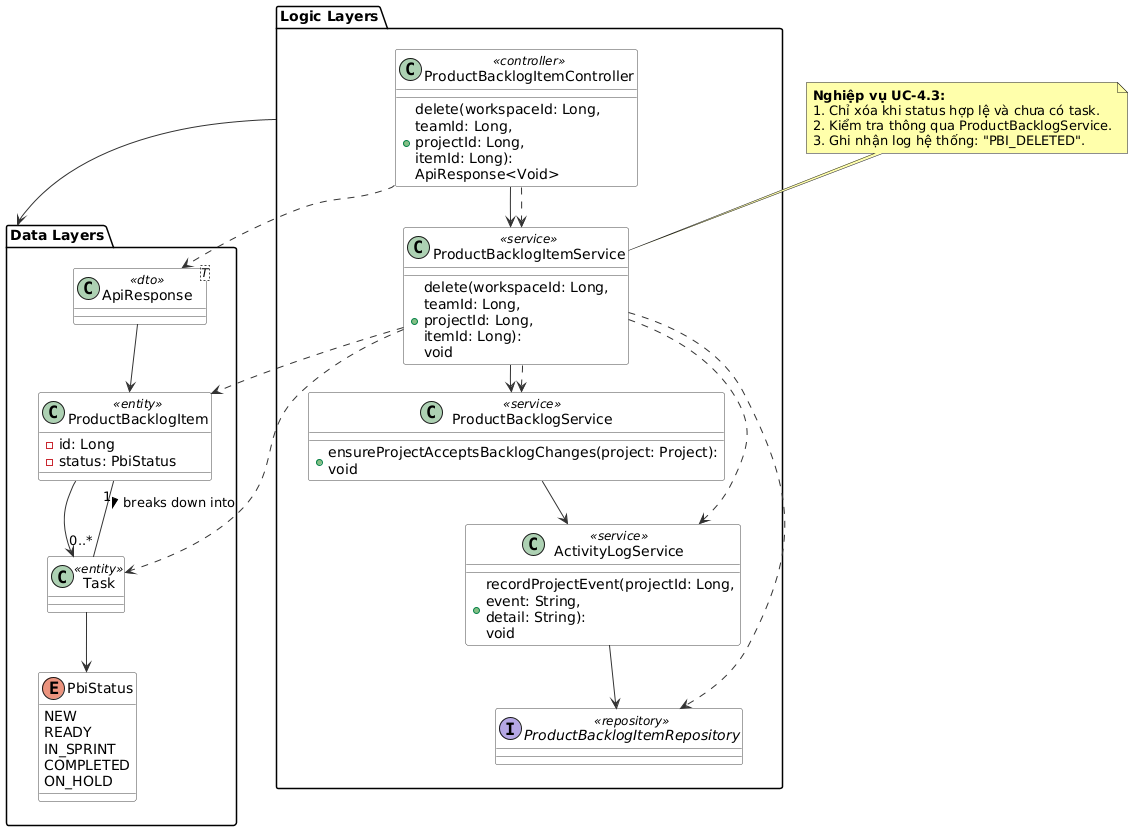

The diagram above was rendered by PlantUML. Its source (embedded in the PNG):
@startuml
skinparam ranksep 25
skinparam nodesep 15
skinparam BackgroundColor #FFFFFF
skinparam class {
    BackgroundColor white
    ArrowColor #333333
    BorderColor #444444
}

package "Logic Layers" {
    class ProductBacklogItemController <<controller>> {
        + delete(workspaceId: Long,\nteamId: Long,\nprojectId: Long,\nitemId: Long):\nApiResponse<Void>
    }
    class ProductBacklogItemService <<service>> {
        + delete(workspaceId: Long,\nteamId: Long,\nprojectId: Long,\nitemId: Long):\nvoid
    }
    class ProductBacklogService <<service>> {
        + ensureProjectAcceptsBacklogChanges(project: Project):\nvoid
    }
    class ActivityLogService <<service>> {
        + recordProjectEvent(projectId: Long,\nevent: String,\ndetail: String):\nvoid
    }
    interface ProductBacklogItemRepository <<repository>>
    
    ' Ép trục dọc Logic bên trái
    ProductBacklogItemController -down-> ProductBacklogItemService
    ProductBacklogItemService -down-> ProductBacklogService
    ProductBacklogService -down-> ActivityLogService
    ActivityLogService -down-> ProductBacklogItemRepository
}

package "Data Layers" {
    class ApiResponse<T> <<dto>>
    class ProductBacklogItem <<entity>> {
        - id: Long
        - status: PbiStatus
    }
    class Task <<entity>>
    enum PbiStatus {
        NEW
        READY
        IN_SPRINT
        COMPLETED
        ON_HOLD
    }
    
    ' Ép trục dọc Data bên phải
    ApiResponse -down-> ProductBacklogItem
    ProductBacklogItem -down-> Task
    Task -down-> PbiStatus
}

"Logic Layers" -right-> "Data Layers"

' --- DEPENDENCY ARROWS ---
ProductBacklogItemController ..> ProductBacklogItemService
ProductBacklogItemController ..> ApiResponse

ProductBacklogItemService ..> ProductBacklogItemRepository
ProductBacklogItemService ..> ProductBacklogService
ProductBacklogItemService ..> ActivityLogService
ProductBacklogItemService ..> ProductBacklogItem
ProductBacklogItemService ..> Task

' Association
ProductBacklogItem "1" -- "0..*" Task : breaks down into >

note as N3 #FFFFAA
<b>Nghiệp vụ UC-4.3:</b>
1. Chỉ xóa khi status hợp lệ và chưa có task.
2. Kiểm tra thông qua ProductBacklogService.
3. Ghi nhận log hệ thống: "PBI_DELETED".
end note
N3 .. ProductBacklogItemService
@enduml